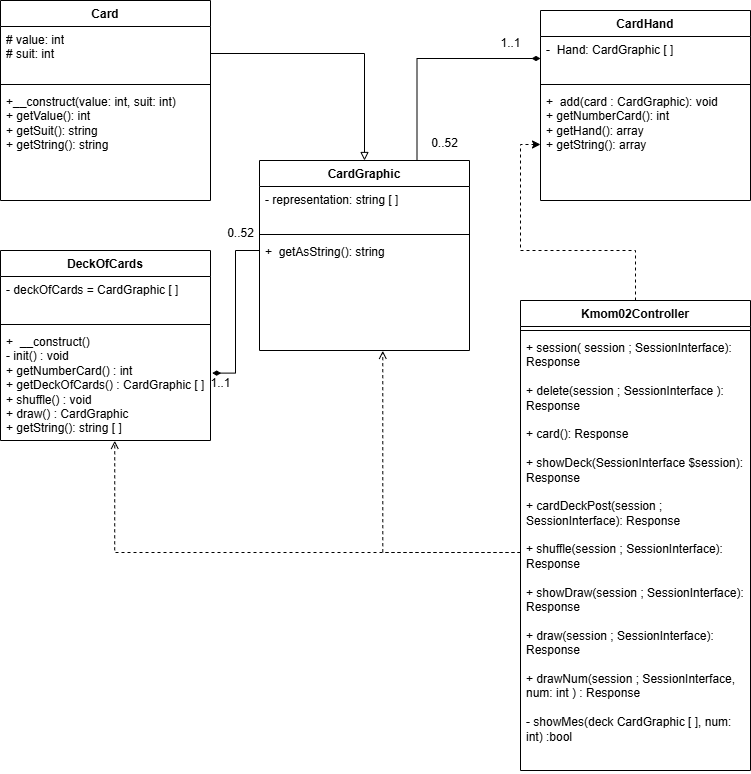

The diagram above was exported from draw.io. Its source (the exported page's mxGraphModel, read from the mxfile embedded in the PNG):
<mxGraphModel dx="1221" dy="759" grid="1" gridSize="10" guides="1" tooltips="1" connect="1" arrows="1" fold="1" page="1" pageScale="1" pageWidth="827" pageHeight="1169" math="0" shadow="0">
  <root>
    <mxCell id="0" />
    <mxCell id="1" parent="0" />
    <mxCell id="hNpl1p2yT38D7hV9rpA9-1" value="Card" style="swimlane;fontStyle=1;align=center;verticalAlign=top;childLayout=stackLayout;horizontal=1;startSize=26;horizontalStack=0;resizeParent=1;resizeParentMax=0;resizeLast=0;collapsible=1;marginBottom=0;whiteSpace=wrap;html=1;" vertex="1" parent="1">
      <mxGeometry x="50" y="30" width="210" height="200" as="geometry" />
    </mxCell>
    <mxCell id="hNpl1p2yT38D7hV9rpA9-2" value="# value: int&lt;div&gt;# suit: int&amp;nbsp;&lt;/div&gt;" style="text;strokeColor=none;fillColor=none;align=left;verticalAlign=top;spacingLeft=4;spacingRight=4;overflow=hidden;rotatable=0;points=[[0,0.5],[1,0.5]];portConstraint=eastwest;whiteSpace=wrap;html=1;" vertex="1" parent="hNpl1p2yT38D7hV9rpA9-1">
      <mxGeometry y="26" width="210" height="54" as="geometry" />
    </mxCell>
    <mxCell id="hNpl1p2yT38D7hV9rpA9-3" value="" style="line;strokeWidth=1;fillColor=none;align=left;verticalAlign=middle;spacingTop=-1;spacingLeft=3;spacingRight=3;rotatable=0;labelPosition=right;points=[];portConstraint=eastwest;strokeColor=inherit;" vertex="1" parent="hNpl1p2yT38D7hV9rpA9-1">
      <mxGeometry y="80" width="210" height="8" as="geometry" />
    </mxCell>
    <mxCell id="hNpl1p2yT38D7hV9rpA9-4" value="+__construct(value: int, suit: int)&lt;div&gt;+&amp;nbsp;getValue(): int&lt;/div&gt;&lt;div&gt;+&amp;nbsp;getSuit(): string&lt;/div&gt;&lt;div&gt;+&amp;nbsp;getString(): string&lt;/div&gt;" style="text;strokeColor=none;fillColor=none;align=left;verticalAlign=top;spacingLeft=4;spacingRight=4;overflow=hidden;rotatable=0;points=[[0,0.5],[1,0.5]];portConstraint=eastwest;whiteSpace=wrap;html=1;" vertex="1" parent="hNpl1p2yT38D7hV9rpA9-1">
      <mxGeometry y="88" width="210" height="112" as="geometry" />
    </mxCell>
    <mxCell id="hNpl1p2yT38D7hV9rpA9-28" style="edgeStyle=orthogonalEdgeStyle;rounded=0;orthogonalLoop=1;jettySize=auto;html=1;entryX=1;entryY=0.5;entryDx=0;entryDy=0;endArrow=none;endFill=0;startArrow=block;startFill=0;" edge="1" parent="1" source="hNpl1p2yT38D7hV9rpA9-5" target="hNpl1p2yT38D7hV9rpA9-2">
      <mxGeometry relative="1" as="geometry" />
    </mxCell>
    <mxCell id="hNpl1p2yT38D7hV9rpA9-5" value="CardGraphic" style="swimlane;fontStyle=1;align=center;verticalAlign=top;childLayout=stackLayout;horizontal=1;startSize=26;horizontalStack=0;resizeParent=1;resizeParentMax=0;resizeLast=0;collapsible=1;marginBottom=0;whiteSpace=wrap;html=1;" vertex="1" parent="1">
      <mxGeometry x="309" y="190" width="210" height="190" as="geometry" />
    </mxCell>
    <mxCell id="hNpl1p2yT38D7hV9rpA9-6" value="- representation: string [ ]" style="text;strokeColor=none;fillColor=none;align=left;verticalAlign=top;spacingLeft=4;spacingRight=4;overflow=hidden;rotatable=0;points=[[0,0.5],[1,0.5]];portConstraint=eastwest;whiteSpace=wrap;html=1;" vertex="1" parent="hNpl1p2yT38D7hV9rpA9-5">
      <mxGeometry y="26" width="210" height="44" as="geometry" />
    </mxCell>
    <mxCell id="hNpl1p2yT38D7hV9rpA9-7" value="" style="line;strokeWidth=1;fillColor=none;align=left;verticalAlign=middle;spacingTop=-1;spacingLeft=3;spacingRight=3;rotatable=0;labelPosition=right;points=[];portConstraint=eastwest;strokeColor=inherit;" vertex="1" parent="hNpl1p2yT38D7hV9rpA9-5">
      <mxGeometry y="70" width="210" height="8" as="geometry" />
    </mxCell>
    <mxCell id="hNpl1p2yT38D7hV9rpA9-8" value="&lt;div&gt;+&amp;nbsp;&amp;nbsp;getAsString(): string&lt;/div&gt;" style="text;strokeColor=none;fillColor=none;align=left;verticalAlign=top;spacingLeft=4;spacingRight=4;overflow=hidden;rotatable=0;points=[[0,0.5],[1,0.5]];portConstraint=eastwest;whiteSpace=wrap;html=1;" vertex="1" parent="hNpl1p2yT38D7hV9rpA9-5">
      <mxGeometry y="78" width="210" height="112" as="geometry" />
    </mxCell>
    <mxCell id="hNpl1p2yT38D7hV9rpA9-9" value="CardHand" style="swimlane;fontStyle=1;align=center;verticalAlign=top;childLayout=stackLayout;horizontal=1;startSize=26;horizontalStack=0;resizeParent=1;resizeParentMax=0;resizeLast=0;collapsible=1;marginBottom=0;whiteSpace=wrap;html=1;" vertex="1" parent="1">
      <mxGeometry x="590" y="40" width="210" height="190" as="geometry" />
    </mxCell>
    <mxCell id="hNpl1p2yT38D7hV9rpA9-10" value="-&amp;nbsp; Hand: CardGraphic [ ]" style="text;strokeColor=none;fillColor=none;align=left;verticalAlign=top;spacingLeft=4;spacingRight=4;overflow=hidden;rotatable=0;points=[[0,0.5],[1,0.5]];portConstraint=eastwest;whiteSpace=wrap;html=1;" vertex="1" parent="hNpl1p2yT38D7hV9rpA9-9">
      <mxGeometry y="26" width="210" height="44" as="geometry" />
    </mxCell>
    <mxCell id="hNpl1p2yT38D7hV9rpA9-11" value="" style="line;strokeWidth=1;fillColor=none;align=left;verticalAlign=middle;spacingTop=-1;spacingLeft=3;spacingRight=3;rotatable=0;labelPosition=right;points=[];portConstraint=eastwest;strokeColor=inherit;" vertex="1" parent="hNpl1p2yT38D7hV9rpA9-9">
      <mxGeometry y="70" width="210" height="8" as="geometry" />
    </mxCell>
    <mxCell id="hNpl1p2yT38D7hV9rpA9-12" value="&lt;div&gt;+&amp;nbsp;&amp;nbsp;add(card : CardGraphic): void&lt;/div&gt;&lt;div&gt;+&amp;nbsp;getNumberCard(): int&lt;/div&gt;&lt;div&gt;+&amp;nbsp;getHand(): array&lt;/div&gt;&lt;div&gt;+&amp;nbsp;getString(): array&lt;/div&gt;" style="text;strokeColor=none;fillColor=none;align=left;verticalAlign=top;spacingLeft=4;spacingRight=4;overflow=hidden;rotatable=0;points=[[0,0.5],[1,0.5]];portConstraint=eastwest;whiteSpace=wrap;html=1;" vertex="1" parent="hNpl1p2yT38D7hV9rpA9-9">
      <mxGeometry y="78" width="210" height="112" as="geometry" />
    </mxCell>
    <mxCell id="hNpl1p2yT38D7hV9rpA9-13" value="DeckOfCards" style="swimlane;fontStyle=1;align=center;verticalAlign=top;childLayout=stackLayout;horizontal=1;startSize=26;horizontalStack=0;resizeParent=1;resizeParentMax=0;resizeLast=0;collapsible=1;marginBottom=0;whiteSpace=wrap;html=1;" vertex="1" parent="1">
      <mxGeometry x="50" y="280" width="210" height="190" as="geometry" />
    </mxCell>
    <mxCell id="hNpl1p2yT38D7hV9rpA9-14" value="- deckOfCards = CardGraphic [ ]" style="text;strokeColor=none;fillColor=none;align=left;verticalAlign=top;spacingLeft=4;spacingRight=4;overflow=hidden;rotatable=0;points=[[0,0.5],[1,0.5]];portConstraint=eastwest;whiteSpace=wrap;html=1;" vertex="1" parent="hNpl1p2yT38D7hV9rpA9-13">
      <mxGeometry y="26" width="210" height="44" as="geometry" />
    </mxCell>
    <mxCell id="hNpl1p2yT38D7hV9rpA9-15" value="" style="line;strokeWidth=1;fillColor=none;align=left;verticalAlign=middle;spacingTop=-1;spacingLeft=3;spacingRight=3;rotatable=0;labelPosition=right;points=[];portConstraint=eastwest;strokeColor=inherit;" vertex="1" parent="hNpl1p2yT38D7hV9rpA9-13">
      <mxGeometry y="70" width="210" height="8" as="geometry" />
    </mxCell>
    <mxCell id="hNpl1p2yT38D7hV9rpA9-16" value="&lt;div&gt;+&amp;nbsp;&amp;nbsp;__construct()&lt;/div&gt;&lt;div&gt;-&amp;nbsp;init() : void&lt;/div&gt;&lt;div&gt;+&amp;nbsp;getNumberCard() : int&lt;/div&gt;&lt;div&gt;+&amp;nbsp;getDeckOfCards() : CardGraphic [ ]&lt;/div&gt;&lt;div&gt;+&amp;nbsp;shuffle() : void&lt;/div&gt;&lt;div&gt;+&amp;nbsp;draw() : CardGraphic&amp;nbsp;&lt;/div&gt;&lt;div&gt;+&amp;nbsp;getString(): string [ ]&lt;/div&gt;&lt;div&gt;&lt;br&gt;&lt;/div&gt;&lt;div&gt;&lt;br&gt;&lt;/div&gt;" style="text;strokeColor=none;fillColor=none;align=left;verticalAlign=top;spacingLeft=4;spacingRight=4;overflow=hidden;rotatable=0;points=[[0,0.5],[1,0.5]];portConstraint=eastwest;whiteSpace=wrap;html=1;" vertex="1" parent="hNpl1p2yT38D7hV9rpA9-13">
      <mxGeometry y="78" width="210" height="112" as="geometry" />
    </mxCell>
    <mxCell id="hNpl1p2yT38D7hV9rpA9-33" style="edgeStyle=orthogonalEdgeStyle;rounded=0;orthogonalLoop=1;jettySize=auto;html=1;dashed=1;" edge="1" parent="1" source="hNpl1p2yT38D7hV9rpA9-17" target="hNpl1p2yT38D7hV9rpA9-12">
      <mxGeometry relative="1" as="geometry" />
    </mxCell>
    <mxCell id="hNpl1p2yT38D7hV9rpA9-17" value="Kmom02Controller" style="swimlane;fontStyle=1;align=center;verticalAlign=top;childLayout=stackLayout;horizontal=1;startSize=26;horizontalStack=0;resizeParent=1;resizeParentMax=0;resizeLast=0;collapsible=1;marginBottom=0;whiteSpace=wrap;html=1;" vertex="1" parent="1">
      <mxGeometry x="570" y="330" width="230" height="470" as="geometry" />
    </mxCell>
    <mxCell id="hNpl1p2yT38D7hV9rpA9-19" value="" style="line;strokeWidth=1;fillColor=none;align=left;verticalAlign=middle;spacingTop=-1;spacingLeft=3;spacingRight=3;rotatable=0;labelPosition=right;points=[];portConstraint=eastwest;strokeColor=inherit;" vertex="1" parent="hNpl1p2yT38D7hV9rpA9-17">
      <mxGeometry y="26" width="230" height="8" as="geometry" />
    </mxCell>
    <mxCell id="hNpl1p2yT38D7hV9rpA9-20" value="&lt;div&gt;+&amp;nbsp;session( session ; SessionInterface): Response&lt;/div&gt;&lt;div&gt;&lt;br&gt;&lt;/div&gt;&lt;div&gt;+&amp;nbsp;delete(session ; SessionInterface ): Response&lt;/div&gt;&lt;div&gt;&lt;br&gt;&lt;/div&gt;&lt;div&gt;+ card(): Response&lt;/div&gt;&lt;div&gt;&lt;br&gt;&lt;/div&gt;&lt;div&gt;+&amp;nbsp;showDeck(SessionInterface $session): Response&lt;/div&gt;&lt;div&gt;&lt;br&gt;&lt;/div&gt;&lt;div&gt;+&amp;nbsp;cardDeckPost(session ; SessionInterface): Response&lt;/div&gt;&lt;div&gt;&lt;br&gt;&lt;/div&gt;&lt;div&gt;+&amp;nbsp;shuffle(session ; SessionInterface): Response&lt;/div&gt;&lt;div&gt;&lt;br&gt;&lt;/div&gt;&lt;div&gt;+&amp;nbsp;showDraw(session ; SessionInterface): Response&lt;/div&gt;&lt;div&gt;&lt;br&gt;&lt;/div&gt;&lt;div&gt;+&amp;nbsp;draw(session ; SessionInterface): Response&lt;/div&gt;&lt;div&gt;&lt;br&gt;&lt;/div&gt;&lt;div&gt;+&amp;nbsp;drawNum(session ; SessionInterface,&amp;nbsp; num: int ) : Response&lt;/div&gt;&lt;div&gt;&lt;br&gt;&lt;/div&gt;&lt;div&gt;-&amp;nbsp;showMes(deck CardGraphic [ ], num: int) :bool&lt;/div&gt;" style="text;strokeColor=none;fillColor=none;align=left;verticalAlign=top;spacingLeft=4;spacingRight=4;overflow=hidden;rotatable=0;points=[[0,0.5],[1,0.5]];portConstraint=eastwest;whiteSpace=wrap;html=1;" vertex="1" parent="hNpl1p2yT38D7hV9rpA9-17">
      <mxGeometry y="34" width="230" height="436" as="geometry" />
    </mxCell>
    <mxCell id="hNpl1p2yT38D7hV9rpA9-26" style="edgeStyle=orthogonalEdgeStyle;rounded=0;orthogonalLoop=1;jettySize=auto;html=1;entryX=1.008;entryY=0.443;entryDx=0;entryDy=0;entryPerimeter=0;endArrow=diamondThin;endFill=1;" edge="1" parent="1">
      <mxGeometry relative="1" as="geometry">
        <mxPoint x="309" y="280" as="sourcePoint" />
        <mxPoint x="261.68000000000006" y="402.616" as="targetPoint" />
        <Array as="points">
          <mxPoint x="285" y="280" />
          <mxPoint x="285" y="403" />
        </Array>
      </mxGeometry>
    </mxCell>
    <mxCell id="hNpl1p2yT38D7hV9rpA9-29" style="edgeStyle=orthogonalEdgeStyle;rounded=0;orthogonalLoop=1;jettySize=auto;html=1;entryX=0.75;entryY=0;entryDx=0;entryDy=0;endArrow=none;endFill=1;startArrow=diamondThin;startFill=1;" edge="1" parent="1" source="hNpl1p2yT38D7hV9rpA9-10" target="hNpl1p2yT38D7hV9rpA9-5">
      <mxGeometry relative="1" as="geometry" />
    </mxCell>
    <mxCell id="hNpl1p2yT38D7hV9rpA9-34" style="edgeStyle=orthogonalEdgeStyle;rounded=0;orthogonalLoop=1;jettySize=auto;html=1;entryX=0.587;entryY=1.003;entryDx=0;entryDy=0;entryPerimeter=0;dashed=1;endArrow=open;endFill=0;" edge="1" parent="1" source="hNpl1p2yT38D7hV9rpA9-20" target="hNpl1p2yT38D7hV9rpA9-8">
      <mxGeometry relative="1" as="geometry" />
    </mxCell>
    <mxCell id="hNpl1p2yT38D7hV9rpA9-35" style="edgeStyle=orthogonalEdgeStyle;rounded=0;orthogonalLoop=1;jettySize=auto;html=1;entryX=0.544;entryY=1.003;entryDx=0;entryDy=0;entryPerimeter=0;dashed=1;endArrow=open;endFill=0;" edge="1" parent="1" source="hNpl1p2yT38D7hV9rpA9-20" target="hNpl1p2yT38D7hV9rpA9-16">
      <mxGeometry relative="1" as="geometry">
        <mxPoint x="160" y="582" as="targetPoint" />
      </mxGeometry>
    </mxCell>
    <mxCell id="hNpl1p2yT38D7hV9rpA9-37" value="1..1" style="text;html=1;align=center;verticalAlign=middle;resizable=0;points=[];autosize=1;strokeColor=none;fillColor=none;" vertex="1" parent="1">
      <mxGeometry x="250" y="398" width="40" height="30" as="geometry" />
    </mxCell>
    <mxCell id="hNpl1p2yT38D7hV9rpA9-38" value="0..52" style="text;html=1;align=center;verticalAlign=middle;resizable=0;points=[];autosize=1;strokeColor=none;fillColor=none;" vertex="1" parent="1">
      <mxGeometry x="265" y="248" width="50" height="30" as="geometry" />
    </mxCell>
    <mxCell id="hNpl1p2yT38D7hV9rpA9-41" value="0..52" style="text;html=1;align=center;verticalAlign=middle;resizable=0;points=[];autosize=1;strokeColor=none;fillColor=none;" vertex="1" parent="1">
      <mxGeometry x="469" y="158" width="50" height="30" as="geometry" />
    </mxCell>
    <mxCell id="hNpl1p2yT38D7hV9rpA9-42" value="1..1" style="text;html=1;align=center;verticalAlign=middle;resizable=0;points=[];autosize=1;strokeColor=none;fillColor=none;" vertex="1" parent="1">
      <mxGeometry x="540" y="58" width="40" height="30" as="geometry" />
    </mxCell>
  </root>
</mxGraphModel>